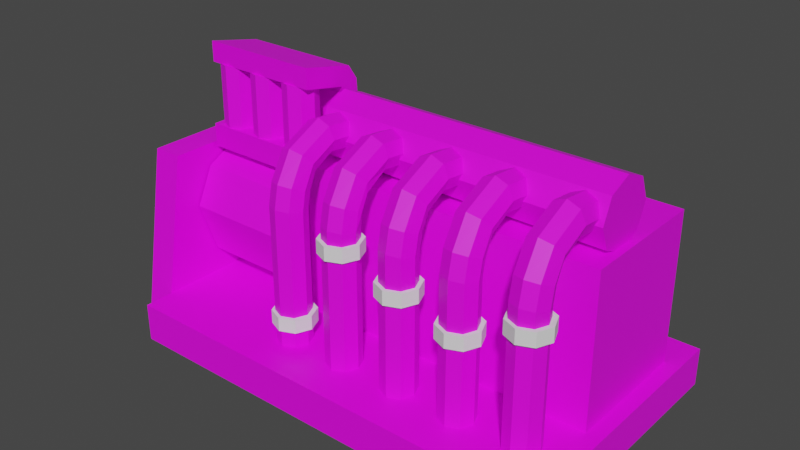# Source: Engine.blend  (saved by Blender 2.80.75; exported with 4.5.12 LTS)
import bpy
from mathutils import Matrix  # noqa: F401  (used for matrix-valued properties, if any)

bpy.ops.wm.read_factory_settings(use_empty=True)
scene = bpy.context.scene
scene.name = 'Scene'

# ---- collections
col_collection = bpy.data.collections.new('Collection'); scene.collection.children.link(col_collection)

# ---- images (referenced by path relative to the original .blend; pixels are not part of the script)
import os
ASSET_DIR = os.environ.get("B2B_ASSET_DIR", "")  # directory of the original .blend (textures are referenced by path, not embedded)
HERE = os.path.dirname(os.path.abspath(__file__))  # packed textures are extracted next to this script under _unpacked/

def load_image(name, relpath, width, height, colorspace="sRGB"):
    """Load a texture the original file referenced (path relative to the .blend, or extracted next to this script)."""
    p = next((c for c in (os.path.join(HERE, relpath), os.path.join(ASSET_DIR, relpath)) if relpath and os.path.exists(c)), "")
    if p:
        img = bpy.data.images.load(p, check_existing=True)
        img.name = name
    else:  # same state as the original file: an image datablock whose file is absent (Cycles renders it pink)
        img = bpy.data.images.new(name, width, height)
        img.source = "FILE"
        img.filepath = "//" + (relpath or name)
    img.colorspace_settings.name = colorspace
    return img
img_imphenziapalette01_png = load_image('ImphenziaPalette01.png', 'ImphenziaPalette01.png', 1024, 1024, 'sRGB')

# ---- materials (node trees are filled in below, after node groups)
mat_material_001 = bpy.data.materials.new('Material.001')
mat_material_001.use_transparent_shadow = False

# ---- material node trees
mat_material_001.use_nodes = True; mat_material_001.node_tree.nodes.clear()
_N = mat_material_001.node_tree.nodes; _L = mat_material_001.node_tree.links
n0 = _N.new('ShaderNodeOutputMaterial'); n0.name = 'Material Output'; n0.location = (300, 300)
n1 = _N.new('ShaderNodeBsdfPrincipled'); n1.name = 'Principled BSDF'; n1.location = (10, 300)
n1.distribution = 'GGX'
n1.subsurface_method = 'BURLEY'
n1.inputs[3].default_value = 1.45
n1.inputs[27].default_value = (0.0, 0.0, 0.0, 1.0)
n1.inputs[28].default_value = 1.0
n2 = _N.new('ShaderNodeTexImage'); n2.name = 'Image Texture'; n2.location = (-402, 97)
n2.image = img_imphenziapalette01_png
n2.interpolation = 'Closest'
_L.new(n1.outputs[0], n0.inputs[0])
_L.new(n2.outputs[0], n1.inputs[0])
n0.is_active_output = True

# ---- world
world_world = bpy.data.worlds.new('World'); scene.world = world_world
world_world.use_nodes = True; world_world.node_tree.nodes.clear()
_N = world_world.node_tree.nodes; _L = world_world.node_tree.links
n0 = _N.new('ShaderNodeOutputWorld'); n0.name = 'World Output'; n0.location = (300, 300)
n1 = _N.new('ShaderNodeBackground'); n1.name = 'Background'; n1.location = (10, 300)
n1.inputs[0].default_value = (0.05088, 0.05088, 0.05088, 1.0)
_L.new(n1.outputs[0], n0.inputs[0])
n0.is_active_output = True
world_world.color = (0.05088, 0.05088, 0.05088)
world_world.use_sun_shadow = False
world_world.sun_shadow_jitter_overblur = 0.0

# ---- meshes
me_cube_004 = bpy.data.meshes.new('Cube.004')
me_cube_004.from_pydata([(-1.0, -1.0, -1.0), (-0.4638, -0.2688, 1.0), (-1.0, 1.0, -1.0), (-0.4638, 0.7112, 1.0), (0.8793, -1.0, -1.0), (0.8161, -0.2688, 1.0), (0.8793, 1.0, -1.0), (0.8161, 0.7112, 1.0), (-1.125, -0.8162, -0.6005), (-1.125, -0.6018, 8.223), (-1.125, 0.8162, -0.6005), (-1.125, 0.6018, 8.223), (-1.0, -0.8162, -0.6005), (-1.0, -0.6018, 8.223), (-1.0, 0.8162, -0.6005), (-1.0, 0.6018, 8.223), (-1.125, 0.592, 1.84), (-1.15, 0.592, 1.84), (-1.15, 0.1928, 5.911), (-1.125, 0.1928, 5.911), (-1.15, 0.1363, 4.946), (-1.125, 0.1363, 4.946), (-1.15, -2.413e-09, 4.547), (-1.125, -2.413e-09, 4.547), (-1.15, -0.1363, 4.946), (-1.125, -0.1363, 4.946), (-1.15, -0.1928, 5.911), (-1.125, -0.1928, 5.911), (-1.15, -0.1363, 6.876), (-1.125, -0.1363, 6.876), (-1.15, 8.313e-09, 7.276), (-1.125, 8.313e-09, 7.276), (-1.15, 0.1363, 6.876), (-1.125, 0.1363, 6.876), (-1.15, 0.5355, 0.8752), (-1.125, 0.5355, 0.8752), (-1.15, 0.3992, 0.4755), (-1.125, 0.3992, 0.4755), (-1.15, 0.2629, 0.8752), (-1.125, 0.2629, 0.8752), (-1.15, 0.2064, 1.84), (-1.125, 0.2064, 1.84), (-1.15, 0.2629, 2.805), (-1.125, 0.2629, 2.805), (-1.15, 0.3992, 3.205), (-1.125, 0.3992, 3.205), (-1.15, 0.5355, 2.805), (-1.125, 0.5355, 2.805), (-1.125, -0.2467, 1.84), (-1.15, -0.2467, 1.84), (-1.15, -0.3032, 0.8752), (-1.125, -0.3032, 0.8752), (-1.15, -0.4395, 0.4755), (-1.125, -0.4395, 0.4755), (-1.15, -0.5759, 0.8752), (-1.125, -0.5759, 0.8752), (-1.15, -0.6323, 1.84), (-1.125, -0.6323, 1.84), (-1.15, -0.5759, 2.805), (-1.125, -0.5759, 2.805), (-1.15, -0.4395, 3.205), (-1.125, -0.4395, 3.205), (-1.15, -0.3032, 2.805), (-1.125, -0.3032, 2.805), (-0.9932, 0.4584, 5.138), (-0.4677, 0.4584, 5.138), (-0.9932, 0.3242, 2.364), (-0.4677, 0.3242, 2.364), (-0.9932, -1.6e-08, 1.216), (-0.4677, -1.6e-08, 1.216), (-0.9932, -0.3242, 2.364), (-0.4677, -0.3242, 2.364), (-0.9932, -0.4584, 5.138), (-0.4677, -0.4584, 5.138), (-0.9932, -0.3242, 7.1), (-0.4677, -0.3242, 7.1), (-0.9932, 9.502e-09, 8.249), (-0.4677, 9.502e-09, 8.249), (-0.9932, 0.3242, 7.1), (-0.4677, 0.3242, 7.1), (-0.9857, -0.261, 8.058), (-0.9857, -0.261, 9.266), (-0.9857, 0.261, 8.058), (-0.9857, 0.261, 9.266), (-0.4752, -0.261, 8.058), (-0.4752, -0.261, 9.266), (-0.4752, 0.261, 8.058), (-0.4752, 0.261, 9.266), (-0.5636, -0.008585, 12.15), (-0.5636, -0.006285, 9.266), (-0.7852, -0.04478, 12.19), (-0.7852, -0.04315, 9.266), (-0.8063, -0.1322, 12.31), (-0.8063, -0.1322, 9.266), (-0.7852, -0.2195, 12.43), (-0.7852, -0.2212, 9.266), (-0.7342, -0.2557, 12.48), (-0.7342, -0.258, 9.266), (-0.6832, -0.2195, 12.43), (-0.6832, -0.2212, 9.266), (-0.662, -0.1322, 12.31), (-0.662, -0.1322, 9.266), (-0.6832, -0.04478, 12.19), (-0.6832, -0.04315, 9.266), (-0.7342, -0.006285, 9.266), (-0.7342, -0.008585, 12.15), (-0.5126, -0.04315, 9.266), (-0.5126, -0.04478, 12.19), (-0.4915, -0.1322, 9.266), (-0.4915, -0.1322, 12.31), (-0.5126, -0.2212, 9.266), (-0.5126, -0.2195, 12.43), (-0.5636, -0.258, 9.266), (-0.5636, -0.2557, 12.48), (-0.6146, -0.2212, 9.266), (-0.6146, -0.2195, 12.43), (-0.6358, -0.1322, 9.266), (-0.6358, -0.1322, 12.31), (-0.6146, -0.04315, 9.266), (-0.6146, -0.04478, 12.19), (-0.9532, -0.04478, 12.19), (-0.9532, -0.04315, 9.266), (-0.9744, -0.1322, 12.31), (-0.9744, -0.1322, 9.266), (-0.9532, -0.2195, 12.43), (-0.9532, -0.2212, 9.266), (-0.9022, -0.2557, 12.48), (-0.9022, -0.258, 9.266), (-0.8512, -0.2195, 12.43), (-0.8512, -0.2212, 9.266), (-0.8301, -0.1322, 12.31), (-0.8301, -0.1322, 9.266), (-0.8512, -0.04478, 12.19), (-0.8512, -0.04315, 9.266), (-0.9022, -0.006285, 9.266), (-0.9022, -0.008585, 12.15), (-0.9857, -0.03784, 8.058), (-0.9857, -0.03784, 9.266), (-0.4752, -0.03784, 8.058), (-0.4752, -0.03784, 9.266), (-0.9857, 0.1116, 9.266), (-0.4752, 0.1116, 8.058), (-0.9857, 0.1116, 8.058), (-0.4752, 0.1116, 9.266), (-0.9857, 0.1116, 10.96), (-0.9857, 0.261, 10.96), (-0.4752, 0.261, 10.96), (-0.4752, 0.1116, 10.96), (-0.9857, 0.1216, 11.57), (-0.9857, 0.251, 12.1), (-0.4752, 0.251, 12.1), (-0.4752, 0.1216, 11.57), (-0.9857, 0.1018, 11.95), (-0.9857, 0.1765, 12.87), (-0.4752, 0.1765, 12.87), (-0.4752, 0.1018, 11.95), (-0.9857, -0.2306, 12.44), (-0.9857, -0.2306, 13.5), (-0.4752, -0.2306, 13.5), (-0.4752, -0.2306, 12.44), (-1.0, -1.0, 1.0), (-1.0, 1.0, 1.0), (0.8793, 1.0, 1.0), (0.8793, -1.0, 1.0), (-0.4638, -0.2688, 8.887), (-0.4638, 0.7112, 8.887), (0.8161, 0.7112, 8.887), (0.8161, -0.2688, 8.887), (-0.05767, -0.6816, 9.195), (-0.03654, -0.5984, 8.971), (-0.1597, -0.5152, 8.747), (-0.1808, -0.5984, 8.971), (-0.08662, -0.5377, 8.707), (-0.1087, -0.716, 9.288), (-0.03561, -0.5721, 8.8), (-0.1597, -0.6816, 9.195), (-0.1597, -0.5736, 10.55), (-0.1087, -0.5972, 10.75), (-0.1808, -0.5167, 10.07), (-0.05767, -0.5736, 10.55), (-0.03654, -0.5167, 10.07), (-0.08662, -0.4931, 9.436), (-0.1597, -0.4598, 9.583), (-0.03561, -0.5167, 9.636), (-0.05767, -0.3247, 11.39), (-0.03654, -0.3171, 10.76), (-0.05767, -0.3094, 10.13), (-0.1087, -0.3279, 11.65), (-0.1087, -0.3062, 9.874), (-0.1597, -0.3094, 10.13), (-0.1808, -0.3171, 10.76), (-0.1597, -0.3247, 11.39), (-0.1808, -0.1012, 10.6), (-0.1597, -0.09525, 11.23), (-0.05767, -0.1072, 9.973), (-0.1087, -0.1097, 9.713), (-0.1597, -0.1072, 9.973), (-0.1087, -0.09277, 11.49), (-0.05767, -0.09525, 11.23), (-0.03654, -0.1012, 10.6), (-0.2928, -0.1012, 10.6), (-0.3139, -0.09525, 11.23), (-0.3649, -0.09277, 11.49), (-0.4159, -0.1072, 9.973), (-0.3649, -0.1097, 9.713), (-0.3139, -0.1072, 9.973), (-0.4159, -0.09525, 11.23), (-0.437, -0.1012, 10.6), (-0.4159, -0.3247, 11.39), (-0.437, -0.3171, 10.76), (-0.4159, -0.3094, 10.13), (-0.3649, -0.3062, 9.874), (-0.3649, -0.3279, 11.65), (-0.3139, -0.3094, 10.13), (-0.2928, -0.3171, 10.76), (-0.3139, -0.3247, 11.39), (-0.3139, -0.4598, 9.583), (-0.4159, -0.4598, 9.583), (-0.3649, -0.4363, 9.382), (-0.2928, -0.5167, 10.07), (-0.3139, -0.5736, 10.55), (-0.437, -0.5167, 10.07), (-0.3649, -0.5972, 10.75), (-0.4159, -0.5736, 10.55), (-0.4159, -0.6816, 9.195), (-0.3139, -0.5152, 8.747), (-0.3649, -0.716, 9.288), (-0.3649, -0.4808, 8.654), (-0.437, -0.5984, 8.971), (-0.4159, -0.5152, 8.747), (-0.2928, -0.5984, 8.971), (-0.3139, -0.6816, 9.195), (-0.4159, -0.5387, 7.84), (-0.4159, -0.5371, 1.0), (-0.437, -0.6261, 7.96), (-0.437, -0.6261, 1.0), (-0.4159, -0.7135, 8.08), (-0.4159, -0.7151, 1.0), (-0.3649, -0.7497, 8.13), (-0.3649, -0.752, 1.0), (-0.3139, -0.7135, 8.08), (-0.3139, -0.7151, 1.0), (-0.2928, -0.6261, 7.96), (-0.2928, -0.6261, 1.0), (-0.3139, -0.5387, 7.84), (-0.3139, -0.5371, 1.0), (-0.3649, -0.5002, 1.0), (-0.3649, -0.5025, 7.791), (-0.1597, -0.5387, 7.84), (-0.1597, -0.5371, 1.0), (-0.1808, -0.6261, 7.96), (-0.1808, -0.6261, 1.0), (-0.1597, -0.7135, 8.08), (-0.1597, -0.7151, 1.0), (-0.1087, -0.7497, 8.13), (-0.1087, -0.752, 1.0), (-0.05767, -0.7135, 8.08), (-0.05767, -0.7151, 1.0), (-0.03654, -0.6261, 7.96), (-0.03654, -0.6261, 1.0), (-0.05767, -0.5387, 7.84), (-0.05767, -0.5371, 1.0), (-0.1087, -0.5002, 1.0), (-0.1087, -0.5025, 7.791), (0.209, -0.6816, 9.195), (0.2301, -0.5984, 8.971), (0.107, -0.5152, 8.747), (0.08584, -0.5984, 8.971), (0.158, -0.4808, 8.654), (0.158, -0.716, 9.288), (0.209, -0.5152, 8.747), (0.107, -0.6816, 9.195), (0.107, -0.5736, 10.55), (0.158, -0.5972, 10.75), (0.08584, -0.5167, 10.07), (0.209, -0.5736, 10.55), (0.2301, -0.5167, 10.07), (0.158, -0.4363, 9.382), (0.107, -0.4598, 9.583), (0.209, -0.4598, 9.583), (0.209, -0.3247, 11.39), (0.2301, -0.3171, 10.76), (0.209, -0.3094, 10.13), (0.158, -0.3279, 11.65), (0.158, -0.3062, 9.874), (0.107, -0.3094, 10.13), (0.08584, -0.3171, 10.76), (0.107, -0.3247, 11.39), (0.08584, -0.1012, 10.6), (0.107, -0.09525, 11.23), (0.209, -0.1072, 9.973), (0.158, -0.1097, 9.713), (0.107, -0.1072, 9.973), (0.158, -0.09277, 11.49), (0.209, -0.09525, 11.23), (0.2301, -0.1012, 10.6), (0.107, -0.5387, 7.84), (0.107, -0.5371, 1.0), (0.08584, -0.6261, 7.96), (0.08584, -0.6261, 1.0), (0.107, -0.7135, 8.08), (0.107, -0.7151, 1.0), (0.158, -0.7497, 8.13), (0.158, -0.752, 1.0), (0.209, -0.7135, 8.08), (0.209, -0.7151, 1.0), (0.2301, -0.6261, 7.96), (0.2301, -0.6261, 1.0), (0.209, -0.5387, 7.84), (0.209, -0.5371, 1.0), (0.158, -0.5002, 1.0), (0.158, -0.5025, 7.791), (0.473, -0.6816, 9.195), (0.4941, -0.5984, 8.971), (0.371, -0.5152, 8.747), (0.3499, -0.5984, 8.971), (0.422, -0.4808, 8.654), (0.422, -0.716, 9.288), (0.473, -0.5152, 8.747), (0.371, -0.6816, 9.195), (0.371, -0.5736, 10.55), (0.422, -0.5972, 10.75), (0.3499, -0.5167, 10.07), (0.473, -0.5736, 10.55), (0.4941, -0.5167, 10.07), (0.422, -0.4363, 9.382), (0.371, -0.4598, 9.583), (0.473, -0.4598, 9.583), (0.473, -0.3247, 11.39), (0.4941, -0.3171, 10.76), (0.473, -0.3094, 10.13), (0.422, -0.3279, 11.65), (0.422, -0.3062, 9.874), (0.371, -0.3094, 10.13), (0.3499, -0.3171, 10.76), (0.371, -0.3247, 11.39), (0.3499, -0.1012, 10.6), (0.371, -0.09525, 11.23), (0.473, -0.1072, 9.973), (0.422, -0.1097, 9.713), (0.371, -0.1072, 9.973), (0.422, -0.09277, 11.49), (0.473, -0.09525, 11.23), (0.4941, -0.1012, 10.6), (0.371, -0.5387, 7.84), (0.371, -0.5371, 1.0), (0.3499, -0.6261, 7.96), (0.3499, -0.6261, 1.0), (0.371, -0.7135, 8.08), (0.371, -0.7151, 1.0), (0.422, -0.7497, 8.13), (0.422, -0.752, 1.0), (0.473, -0.7135, 8.08), (0.473, -0.7151, 1.0), (0.4941, -0.6261, 7.96), (0.4941, -0.6261, 1.0), (0.473, -0.5387, 7.84), (0.473, -0.5371, 1.0), (0.422, -0.5002, 1.0), (0.422, -0.5025, 7.791), (0.7447, -0.6816, 9.195), (0.7658, -0.5984, 8.971), (0.6427, -0.5152, 8.747), (0.6215, -0.5984, 8.971), (0.6937, -0.4808, 8.654), (0.6937, -0.716, 9.288), (0.7447, -0.5152, 8.747), (0.6427, -0.6816, 9.195), (0.6427, -0.5736, 10.55), (0.6937, -0.5972, 10.75), (0.6215, -0.5167, 10.07), (0.7447, -0.5736, 10.55), (0.7658, -0.5167, 10.07), (0.6937, -0.4363, 9.382), (0.6427, -0.4598, 9.583), (0.7447, -0.4598, 9.583), (0.7447, -0.3247, 11.39), (0.7658, -0.3171, 10.76), (0.7447, -0.3094, 10.13), (0.6937, -0.3279, 11.65), (0.6937, -0.3062, 9.874), (0.6427, -0.3094, 10.13), (0.6215, -0.3171, 10.76), (0.6427, -0.3247, 11.39), (0.6215, -0.1012, 10.6), (0.6427, -0.09525, 11.23), (0.7447, -0.1072, 9.973), (0.6937, -0.1097, 9.713), (0.6427, -0.1072, 9.973), (0.6937, -0.09277, 11.49), (0.7447, -0.09525, 11.23), (0.7658, -0.1012, 10.6), (0.6427, -0.5387, 7.84), (0.6427, -0.5371, 1.0), (0.6215, -0.6261, 7.96), (0.6215, -0.6261, 1.0), (0.6427, -0.7135, 8.08), (0.6427, -0.7151, 1.0), (0.6937, -0.7497, 8.13), (0.6937, -0.752, 1.0), (0.7447, -0.7135, 8.08), (0.7447, -0.7151, 1.0), (0.7658, -0.6261, 7.96), (0.7658, -0.6261, 1.0), (0.7447, -0.5387, 7.84), (0.7447, -0.5371, 1.0), (0.6937, -0.5002, 1.0), (0.6937, -0.5025, 7.791), (-0.4331, 0.2906, 10.37), (0.7857, 0.2906, 10.37), (-0.4331, 0.2198, 9.16), (0.7857, 0.2198, 9.16), (-0.4331, 0.04875, 8.659), (0.7857, 0.04875, 8.659), (-0.4331, -0.1223, 9.16), (0.7857, -0.1223, 9.16), (-0.4331, -0.1931, 10.37), (0.7857, -0.1931, 10.37), (-0.4331, -0.1223, 11.58), (0.7857, -0.1223, 11.58), (-0.4331, 0.04875, 12.08), (0.7857, 0.04875, 12.08), (-0.4331, 0.2198, 11.58), (0.7857, 0.2198, 11.58)], [], [(0, 160, 161, 2), (2, 161, 162, 6), (6, 162, 163, 4), (4, 163, 160, 0), (2, 6, 4, 0), (5, 7, 166, 167), (8, 9, 11, 10), (10, 11, 15, 14), (14, 15, 13, 12), (12, 13, 9, 8), (10, 14, 12, 8), (15, 11, 9, 13), (54, 55, 57, 56), (35, 16, 47, 45, 43, 41, 39, 37), (18, 19, 21, 20), (49, 50, 52, 54, 56, 58, 60, 62), (42, 43, 45, 44), (20, 21, 23, 22), (58, 59, 61, 60), (40, 41, 43, 42), (22, 23, 25, 24), (51, 48, 63, 61, 59, 57, 55, 53), (38, 39, 41, 40), (24, 25, 27, 26), (17, 34, 36, 38, 40, 42, 44, 46), (36, 37, 39, 38), (26, 27, 29, 28), (46, 47, 16, 17), (34, 35, 37, 36), (28, 29, 31, 30), (21, 19, 33, 31, 29, 27, 25, 23), (17, 16, 35, 34), (30, 31, 33, 32), (56, 57, 59, 58), (44, 45, 47, 46), (32, 33, 19, 18), (18, 20, 22, 24, 26, 28, 30, 32), (52, 53, 55, 54), (62, 63, 48, 49), (50, 51, 53, 52), (49, 48, 51, 50), (60, 61, 63, 62), (64, 65, 67, 66), (66, 67, 69, 68), (68, 69, 71, 70), (70, 71, 73, 72), (72, 73, 75, 74), (74, 75, 77, 76), (67, 65, 79, 77, 75, 73, 71, 69), (76, 77, 79, 78), (78, 79, 65, 64), (64, 66, 68, 70, 72, 74, 76, 78), (142, 140, 83, 82), (82, 83, 87, 86), (138, 139, 85, 84), (84, 85, 81, 80), (136, 138, 84, 80), (139, 137, 81, 85), (129, 128, 126, 127), (107, 88, 119, 117, 115, 113, 111, 109), (104, 105, 102, 103), (127, 126, 124, 125), (114, 115, 117, 116), (101, 100, 98, 99), (131, 130, 128, 129), (112, 113, 115, 114), (104, 103, 101, 99, 97, 95, 93, 91), (134, 135, 132, 133), (110, 111, 113, 112), (99, 98, 96, 97), (89, 106, 108, 110, 112, 114, 116, 118), (108, 109, 111, 110), (97, 96, 94, 95), (118, 119, 88, 89), (106, 107, 109, 108), (95, 94, 92, 93), (91, 90, 105, 104), (89, 88, 107, 106), (102, 105, 90, 92, 94, 96, 98, 100), (134, 133, 131, 129, 127, 125, 123, 121), (116, 117, 119, 118), (103, 102, 100, 101), (93, 92, 90, 91), (125, 124, 122, 123), (121, 120, 135, 134), (132, 135, 120, 122, 124, 126, 128, 130), (133, 132, 130, 131), (123, 122, 120, 121), (143, 140, 137, 139), (142, 141, 138, 136), (141, 143, 139, 138), (80, 81, 137, 136), (86, 87, 143, 141), (82, 86, 141, 142), (83, 140, 144, 145), (136, 137, 140, 142), (144, 147, 151, 148), (143, 87, 146, 147), (87, 83, 145, 146), (140, 143, 147, 144), (151, 150, 154, 155), (146, 145, 149, 150), (147, 146, 150, 151), (145, 144, 148, 149), (153, 152, 156, 157), (149, 148, 152, 153), (148, 151, 155, 152), (150, 149, 153, 154), (158, 157, 156, 159), (152, 155, 159, 156), (154, 153, 157, 158), (155, 154, 158, 159), (1, 3, 161, 160), (3, 7, 162, 161), (7, 5, 163, 162), (5, 1, 160, 163), (166, 165, 164, 167), (3, 1, 164, 165), (1, 5, 167, 164), (7, 3, 165, 166), (188, 189, 196, 195), (178, 176, 191, 190), (176, 177, 187, 191), (169, 174, 183, 180), (183, 181, 188, 186), (190, 191, 193, 192), (227, 229, 217, 218), (181, 182, 189, 188), (205, 204, 203, 207, 206, 202, 201, 200), (231, 230, 219, 220), (218, 217, 210, 211), (210, 209, 207, 203), (224, 226, 222, 223), (222, 220, 215, 212), (208, 212, 202, 206), (223, 222, 212, 208), (219, 216, 213, 214), (215, 214, 200, 201), (168, 169, 180, 179), (220, 219, 214, 215), (211, 210, 203, 204), (189, 190, 192, 196), (221, 223, 208, 209), (209, 208, 206, 207), (172, 170, 182, 181), (175, 173, 177, 176), (194, 195, 196, 192, 193, 197, 198, 199), (230, 225, 216, 219), (216, 218, 211, 213), (213, 211, 204, 205), (214, 213, 205, 200), (228, 224, 223, 221), (212, 215, 201, 202), (217, 221, 209, 210), (225, 227, 218, 216), (229, 228, 221, 217), (232, 234, 228, 229), (240, 242, 230, 231), (247, 232, 229, 227), (186, 188, 195, 194), (191, 187, 197, 193), (179, 180, 185, 184), (184, 185, 199, 198), (238, 240, 231, 226), (242, 244, 225, 230), (177, 179, 184, 187), (180, 183, 186, 185), (236, 238, 226, 224), (243, 242, 240, 241), (226, 231, 220, 222), (235, 234, 232, 233), (244, 247, 227, 225), (246, 245, 243, 241, 239, 237, 235, 233), (246, 247, 244, 245), (245, 244, 242, 243), (233, 232, 247, 246), (234, 236, 224, 228), (241, 240, 238, 239), (239, 238, 236, 237), (237, 236, 234, 235), (185, 186, 194, 199), (171, 175, 176, 178), (187, 184, 198, 197), (182, 178, 190, 189), (174, 172, 181, 183), (170, 171, 178, 182), (248, 250, 171, 170), (256, 258, 169, 168), (263, 248, 170, 172), (254, 256, 168, 173), (258, 260, 174, 169), (252, 254, 173, 175), (259, 258, 256, 257), (173, 168, 179, 177), (251, 250, 248, 249), (260, 263, 172, 174), (262, 261, 259, 257, 255, 253, 251, 249), (262, 263, 260, 261), (261, 260, 258, 259), (249, 248, 263, 262), (250, 252, 175, 171), (257, 256, 254, 255), (255, 254, 252, 253), (253, 252, 250, 251), (284, 285, 292, 291), (274, 272, 287, 286), (272, 273, 283, 287), (265, 270, 279, 276), (279, 277, 284, 282), (286, 287, 289, 288), (277, 278, 285, 284), (264, 265, 276, 275), (285, 286, 288, 292), (268, 266, 278, 277), (271, 269, 273, 272), (290, 291, 292, 288, 289, 293, 294, 295), (282, 284, 291, 290), (287, 283, 293, 289), (275, 276, 281, 280), (280, 281, 295, 294), (273, 275, 280, 283), (276, 279, 282, 281), (281, 282, 290, 295), (267, 271, 272, 274), (283, 280, 294, 293), (278, 274, 286, 285), (270, 268, 277, 279), (266, 267, 274, 278), (296, 298, 267, 266), (304, 306, 265, 264), (311, 296, 266, 268), (302, 304, 264, 269), (306, 308, 270, 265), (300, 302, 269, 271), (307, 306, 304, 305), (269, 264, 275, 273), (299, 298, 296, 297), (308, 311, 268, 270), (310, 309, 307, 305, 303, 301, 299, 297), (310, 311, 308, 309), (309, 308, 306, 307), (297, 296, 311, 310), (298, 300, 271, 267), (305, 304, 302, 303), (303, 302, 300, 301), (301, 300, 298, 299), (332, 333, 340, 339), (322, 320, 335, 334), (320, 321, 331, 335), (313, 318, 327, 324), (327, 325, 332, 330), (334, 335, 337, 336), (325, 326, 333, 332), (312, 313, 324, 323), (333, 334, 336, 340), (316, 314, 326, 325), (319, 317, 321, 320), (338, 339, 340, 336, 337, 341, 342, 343), (330, 332, 339, 338), (335, 331, 341, 337), (323, 324, 329, 328), (328, 329, 343, 342), (321, 323, 328, 331), (324, 327, 330, 329), (329, 330, 338, 343), (315, 319, 320, 322), (331, 328, 342, 341), (326, 322, 334, 333), (318, 316, 325, 327), (314, 315, 322, 326), (344, 346, 315, 314), (352, 354, 313, 312), (359, 344, 314, 316), (350, 352, 312, 317), (354, 356, 318, 313), (348, 350, 317, 319), (355, 354, 352, 353), (317, 312, 323, 321), (347, 346, 344, 345), (356, 359, 316, 318), (358, 357, 355, 353, 351, 349, 347, 345), (358, 359, 356, 357), (357, 356, 354, 355), (345, 344, 359, 358), (346, 348, 319, 315), (353, 352, 350, 351), (351, 350, 348, 349), (349, 348, 346, 347), (380, 381, 388, 387), (370, 368, 383, 382), (368, 369, 379, 383), (361, 366, 375, 372), (375, 373, 380, 378), (382, 383, 385, 384), (373, 374, 381, 380), (360, 361, 372, 371), (381, 382, 384, 388), (364, 362, 374, 373), (367, 365, 369, 368), (386, 387, 388, 384, 385, 389, 390, 391), (378, 380, 387, 386), (383, 379, 389, 385), (371, 372, 377, 376), (376, 377, 391, 390), (369, 371, 376, 379), (372, 375, 378, 377), (377, 378, 386, 391), (363, 367, 368, 370), (379, 376, 390, 389), (374, 370, 382, 381), (366, 364, 373, 375), (362, 363, 370, 374), (392, 394, 363, 362), (400, 402, 361, 360), (407, 392, 362, 364), (398, 400, 360, 365), (402, 404, 366, 361), (396, 398, 365, 367), (403, 402, 400, 401), (365, 360, 371, 369), (395, 394, 392, 393), (404, 407, 364, 366), (406, 405, 403, 401, 399, 397, 395, 393), (406, 407, 404, 405), (405, 404, 402, 403), (393, 392, 407, 406), (394, 396, 367, 363), (401, 400, 398, 399), (399, 398, 396, 397), (397, 396, 394, 395), (408, 409, 411, 410), (410, 411, 413, 412), (412, 413, 415, 414), (414, 415, 417, 416), (416, 417, 419, 418), (418, 419, 421, 420), (411, 409, 423, 421, 419, 417, 415, 413), (420, 421, 423, 422), (422, 423, 409, 408), (408, 410, 412, 414, 416, 418, 420, 422)])
_uv = me_cube_004.uv_layers.new(name='UVMap')
_uv.uv.foreach_set('vector', [0.8038, 0.9341, 0.8038, 0.9341, 0.8038, 0.9341, 0.8038, 0.9341, 0.8038, 0.9341, 0.8038, 0.9341, 0.8038, 0.9341, 0.8038, 0.9341, 0.8038, 0.9341, 0.8038, 0.9341, 0.8038, 0.9341, 0.8038, 0.9341, 0.8038, 0.9341, 0.8038, 0.9341, 0.8038, 0.9341, 0.8038, 0.9341, 0.8038, 0.9341, 0.8038, 0.9341, 0.8038, 0.9341, 0.8038, 0.9341, 0.8038, 0.9341, 0.8038, 0.9341, 0.8038, 0.9341, 0.8038, 0.9341, 0.438, 0.9217, 0.438, 0.9217, 0.438, 0.9217, 0.438, 0.9217, 0.438, 0.9217, 0.438, 0.9217, 0.438, 0.9217, 0.438, 0.9217, 0.438, 0.9217, 0.438, 0.9217, 0.438, 0.9217, 0.438, 0.9217, 0.438, 0.9217, 0.438, 0.9217, 0.438, 0.9217, 0.438, 0.9217, 0.438, 0.9217, 0.438, 0.9217, 0.438, 0.9217, 0.438, 0.9217, 0.438, 0.9217, 0.438, 0.9217, 0.438, 0.9217, 0.438, 0.9217, 0.9341, 0.9267, 0.9341, 0.9267, 0.9341, 0.9267, 0.9341, 0.9267, 0.9341, 0.9267, 0.9341, 0.9267, 0.9341, 0.9267, 0.9341, 0.9267, 0.9341, 0.9267, 0.9341, 0.9267, 0.9341, 0.9267, 0.9341, 0.9267, 0.9341, 0.9267, 0.9341, 0.9267, 0.9341, 0.9267, 0.9341, 0.9267, 0.9341, 0.9267, 0.9341, 0.9267, 0.9341, 0.9267, 0.9341, 0.9267, 0.9341, 0.9267, 0.9341, 0.9267, 0.9341, 0.9267, 0.9341, 0.9267, 0.9341, 0.9267, 0.9341, 0.9267, 0.9341, 0.9267, 0.9341, 0.9267, 0.9341, 0.9267, 0.9341, 0.9267, 0.9341, 0.9267, 0.9341, 0.9267, 0.9341, 0.9267, 0.9341, 0.9267, 0.9341, 0.9267, 0.9341, 0.9267, 0.9341, 0.9267, 0.9341, 0.9267, 0.9341, 0.9267, 0.9341, 0.9267, 0.9341, 0.9267, 0.9341, 0.9267, 0.9341, 0.9267, 0.9341, 0.9267, 0.9341, 0.9267, 0.9341, 0.9267, 0.9341, 0.9267, 0.9341, 0.9267, 0.9341, 0.9267, 0.9341, 0.9267, 0.9341, 0.9267, 0.9341, 0.9267, 0.9341, 0.9267, 0.9341, 0.9267, 0.9341, 0.9267, 0.9341, 0.9267, 0.9341, 0.9267, 0.9341, 0.9267, 0.9341, 0.9267, 0.9341, 0.9267, 0.9341, 0.9267, 0.9341, 0.9267, 0.9341, 0.9267, 0.9341, 0.9267, 0.9341, 0.9267, 0.9341, 0.9267, 0.9341, 0.9267, 0.9341, 0.9267, 0.9341, 0.9267, 0.9341, 0.9267, 0.9341, 0.9267, 0.9341, 0.9267, 0.9341, 0.9267, 0.9341, 0.9267, 0.9341, 0.9267, 0.9341, 0.9267, 0.9341, 0.9267, 0.9341, 0.9267, 0.9341, 0.9267, 0.9341, 0.9267, 0.9341, 0.9267, 0.9341, 0.9267, 0.9341, 0.9267, 0.9341, 0.9267, 0.9341, 0.9267, 0.9341, 0.9267, 0.9341, 0.9267, 0.9341, 0.9267, 0.9341, 0.9267, 0.9341, 0.9267, 0.9341, 0.9267, 0.9341, 0.9267, 0.9341, 0.9267, 0.9341, 0.9267, 0.9341, 0.9267, 0.9341, 0.9267, 0.9341, 0.9267, 0.9341, 0.9267, 0.9341, 0.9267, 0.9341, 0.9267, 0.9341, 0.9267, 0.9341, 0.9267, 0.9341, 0.9267, 0.9341, 0.9267, 0.9341, 0.9267, 0.9341, 0.9267, 0.9341, 0.9267, 0.9341, 0.9267, 0.9341, 0.9267, 0.9341, 0.9267, 0.9341, 0.9267, 0.9341, 0.9267, 0.9341, 0.9267, 0.9341, 0.9267, 0.9341, 0.9267, 0.9341, 0.9267, 0.9341, 0.9267, 0.9341, 0.9267, 0.9341, 0.9267, 0.9341, 0.9267, 0.9341, 0.9267, 0.9341, 0.9267, 0.9341, 0.9267, 0.9341, 0.9267, 0.9341, 0.9267, 0.9341, 0.9267, 0.9341, 0.9267, 0.9341, 0.9267, 0.9341, 0.9267, 0.9341, 0.9267, 0.9341, 0.9267, 0.9341, 0.9267, 0.9341, 0.9267, 0.9341, 0.9267, 0.9341, 0.9267, 0.9341, 0.9267, 0.9341, 0.9267, 0.9341, 0.9267, 0.9341, 0.9267, 0.9341, 0.9267, 0.9341, 0.9267, 0.9341, 0.9267, 0.9341, 0.9267, 0.9341, 0.9267, 0.6984, 0.9329, 0.6984, 0.9329, 0.6984, 0.9329, 0.6984, 0.9329, 0.6984, 0.9329, 0.6984, 0.9329, 0.6984, 0.9329, 0.6984, 0.9329, 0.6984, 0.9329, 0.6984, 0.9329, 0.6984, 0.9329, 0.6984, 0.9329, 0.6984, 0.9329, 0.6984, 0.9329, 0.6984, 0.9329, 0.6984, 0.9329, 0.6984, 0.9329, 0.6984, 0.9329, 0.6984, 0.9329, 0.6984, 0.9329, 0.6984, 0.9329, 0.6984, 0.9329, 0.6984, 0.9329, 0.6984, 0.9329, 0.6984, 0.9329, 0.6984, 0.9329, 0.6984, 0.9329, 0.6984, 0.9329, 0.6984, 0.9329, 0.6984, 0.9329, 0.6984, 0.9329, 0.6984, 0.9329, 0.6984, 0.9329, 0.6984, 0.9329, 0.6984, 0.9329, 0.6984, 0.9329, 0.6984, 0.9329, 0.6984, 0.9329, 0.6984, 0.9329, 0.6984, 0.9329, 0.6984, 0.9329, 0.6984, 0.9329, 0.6984, 0.9329, 0.6984, 0.9329, 0.6984, 0.9329, 0.6984, 0.9329, 0.6984, 0.9329, 0.6984, 0.9329, 0.438, 0.05354, 0.438, 0.05354, 0.438, 0.05354, 0.438, 0.05354, 0.438, 0.05354, 0.438, 0.05354, 0.438, 0.05354, 0.438, 0.05354, 0.438, 0.05354, 0.438, 0.05354, 0.438, 0.05354, 0.438, 0.05354, 0.438, 0.05354, 0.438, 0.05354, 0.438, 0.05354, 0.438, 0.05354, 0.438, 0.05354, 0.438, 0.05354, 0.438, 0.05354, 0.438, 0.05354, 0.438, 0.05354, 0.438, 0.05354, 0.438, 0.05354, 0.438, 0.05354, 0.4566, 0.9391, 0.4566, 0.9391, 0.4566, 0.9391, 0.4566, 0.9391, 0.4566, 0.9391, 0.4566, 0.9391, 0.4566, 0.9391, 0.4566, 0.9391, 0.4566, 0.9391, 0.4566, 0.9391, 0.4566, 0.9391, 0.4566, 0.9391, 0.4566, 0.9391, 0.4566, 0.9391, 0.4566, 0.9391, 0.4566, 0.9391, 0.4566, 0.9391, 0.4566, 0.9391, 0.4566, 0.9391, 0.4566, 0.9391, 0.4566, 0.9391, 0.4566, 0.9391, 0.4566, 0.9391, 0.4566, 0.9391, 0.4566, 0.9391, 0.4566, 0.9391, 0.4566, 0.9391, 0.4566, 0.9391, 0.4566, 0.9391, 0.4566, 0.9391, 0.4566, 0.9391, 0.4566, 0.9391, 0.4566, 0.9391, 0.4566, 0.9391, 0.4566, 0.9391, 0.4566, 0.9391, 0.4566, 0.9391, 0.4566, 0.9391, 0.4566, 0.9391, 0.4566, 0.9391, 0.4566, 0.9391, 0.4566, 0.9391, 0.4566, 0.9391, 0.4566, 0.9391, 0.4566, 0.9391, 0.4566, 0.9391, 0.4566, 0.9391, 0.4566, 0.9391, 0.4566, 0.9391, 0.4566, 0.9391, 0.4566, 0.9391, 0.4566, 0.9391, 0.4566, 0.9391, 0.4566, 0.9391, 0.4566, 0.9391, 0.4566, 0.9391, 0.4566, 0.9391, 0.4566, 0.9391, 0.4566, 0.9391, 0.4566, 0.9391, 0.4566, 0.9391, 0.4566, 0.9391, 0.4566, 0.9391, 0.4566, 0.9391, 0.4566, 0.9391, 0.4566, 0.9391, 0.4566, 0.9391, 0.4566, 0.9391, 0.4566, 0.9391, 0.4566, 0.9391, 0.4566, 0.9391, 0.4566, 0.9391, 0.4566, 0.9391, 0.4566, 0.9391, 0.4566, 0.9391, 0.4566, 0.9391, 0.4566, 0.9391, 0.4566, 0.9391, 0.4566, 0.9391, 0.4566, 0.9391, 0.4566, 0.9391, 0.4566, 0.9391, 0.4566, 0.9391, 0.4566, 0.9391, 0.4566, 0.9391, 0.4566, 0.9391, 0.4566, 0.9391, 0.4566, 0.9391, 0.4566, 0.9391, 0.4566, 0.9391, 0.4566, 0.9391, 0.4566, 0.9391, 0.4566, 0.9391, 0.4566, 0.9391, 0.4566, 0.9391, 0.4566, 0.9391, 0.4566, 0.9391, 0.4566, 0.9391, 0.4566, 0.9391, 0.4566, 0.9391, 0.4566, 0.9391, 0.4566, 0.9391, 0.4566, 0.9391, 0.4566, 0.9391, 0.4566, 0.9391, 0.4566, 0.9391, 0.4566, 0.9391, 0.4566, 0.9391, 0.4566, 0.9391, 0.4566, 0.9391, 0.4566, 0.9391, 0.4566, 0.9391, 0.4566, 0.9391, 0.4566, 0.9391, 0.4566, 0.9391, 0.4566, 0.9391, 0.4566, 0.9391, 0.4566, 0.9391, 0.4566, 0.9391, 0.4566, 0.9391, 0.4566, 0.9391, 0.4566, 0.9391, 0.4566, 0.9391, 0.4566, 0.9391, 0.4566, 0.9391, 0.4566, 0.9391, 0.4566, 0.9391, 0.4566, 0.9391, 0.4566, 0.9391, 0.4566, 0.9391, 0.4566, 0.9391, 0.4566, 0.9391, 0.4566, 0.9391, 0.4566, 0.9391, 0.4566, 0.9391, 0.4566, 0.9391, 0.4566, 0.9391, 0.4566, 0.9391, 0.4566, 0.9391, 0.4566, 0.9391, 0.4566, 0.9391, 0.4566, 0.9391, 0.4566, 0.9391, 0.4566, 0.9391, 0.438, 0.05354, 0.438, 0.05354, 0.438, 0.05354, 0.438, 0.05354, 0.438, 0.05354, 0.438, 0.05354, 0.438, 0.05354, 0.438, 0.05354, 0.438, 0.05354, 0.438, 0.05354, 0.438, 0.05354, 0.438, 0.05354, 0.438, 0.05354, 0.438, 0.05354, 0.438, 0.05354, 0.438, 0.05354, 0.438, 0.05354, 0.438, 0.05354, 0.438, 0.05354, 0.438, 0.05354, 0.438, 0.05354, 0.438, 0.05354, 0.438, 0.05354, 0.438, 0.05354, 0.438, 0.05354, 0.438, 0.05354, 0.438, 0.05354, 0.438, 0.05354, 0.438, 0.05354, 0.438, 0.05354, 0.438, 0.05354, 0.438, 0.05354, 0.438, 0.05354, 0.438, 0.05354, 0.438, 0.05354, 0.438, 0.05354, 0.438, 0.05354, 0.438, 0.05354, 0.438, 0.05354, 0.438, 0.05354, 0.438, 0.05354, 0.438, 0.05354, 0.438, 0.05354, 0.438, 0.05354, 0.438, 0.05354, 0.438, 0.05354, 0.438, 0.05354, 0.438, 0.05354, 0.438, 0.05354, 0.438, 0.05354, 0.438, 0.05354, 0.438, 0.05354, 0.438, 0.05354, 0.438, 0.05354, 0.438, 0.05354, 0.438, 0.05354, 0.438, 0.05354, 0.438, 0.05354, 0.438, 0.05354, 0.438, 0.05354, 0.438, 0.05354, 0.438, 0.05354, 0.438, 0.05354, 0.438, 0.05354, 0.438, 0.05354, 0.438, 0.05354, 0.438, 0.05354, 0.438, 0.05354, 0.438, 0.05354, 0.438, 0.05354, 0.438, 0.05354, 0.438, 0.05354, 0.438, 0.05354, 0.438, 0.05354, 0.438, 0.05354, 0.438, 0.05354, 0.438, 0.05354, 0.438, 0.05354, 0.438, 0.05354, 0.438, 0.05354, 0.438, 0.05354, 0.438, 0.05354, 0.438, 0.05354, 0.438, 0.05354, 0.438, 0.05354, 0.438, 0.05354, 0.438, 0.05354, 0.438, 0.05354, 0.438, 0.05354, 0.438, 0.05354, 0.438, 0.05354, 0.438, 0.05354, 0.438, 0.05354, 0.438, 0.05354, 0.438, 0.05354, 0.438, 0.05354, 0.8038, 0.9341, 0.8038, 0.9341, 0.8038, 0.9341, 0.8038, 0.9341, 0.8038, 0.9341, 0.8038, 0.9341, 0.8038, 0.9341, 0.8038, 0.9341, 0.8038, 0.9341, 0.8038, 0.9341, 0.8038, 0.9341, 0.8038, 0.9341, 0.8038, 0.9341, 0.8038, 0.9341, 0.8038, 0.9341, 0.8038, 0.9341, 0.8038, 0.9341, 0.8038, 0.9341, 0.8038, 0.9341, 0.8038, 0.9341, 0.8038, 0.9341, 0.8038, 0.9341, 0.8038, 0.9341, 0.8038, 0.9341, 0.8038, 0.9341, 0.8038, 0.9341, 0.8038, 0.9341, 0.8038, 0.9341, 0.8038, 0.9341, 0.8038, 0.9341, 0.8038, 0.9341, 0.8038, 0.9341, 0.3202, 0.9391, 0.3202, 0.9391, 0.3202, 0.9391, 0.3202, 0.9391, 0.3202, 0.9391, 0.3202, 0.9391, 0.3202, 0.9391, 0.3202, 0.9391, 0.3202, 0.9391, 0.3202, 0.9391, 0.3202, 0.9391, 0.3202, 0.9391, 0.3202, 0.9391, 0.3202, 0.9391, 0.3202, 0.9391, 0.3202, 0.9391, 0.3202, 0.9391, 0.3202, 0.9391, 0.3202, 0.9391, 0.3202, 0.9391, 0.3202, 0.9391, 0.3202, 0.9391, 0.3202, 0.9391, 0.3202, 0.9391, 0.3202, 0.9391, 0.3202, 0.9391, 0.3202, 0.9391, 0.3202, 0.9391, 0.3202, 0.9391, 0.3202, 0.9391, 0.3202, 0.9391, 0.3202, 0.9391, 0.3202, 0.9391, 0.3202, 0.9391, 0.3202, 0.9391, 0.3202, 0.9391, 0.3202, 0.9391, 0.3202, 0.9391, 0.3202, 0.9391, 0.3202, 0.9391, 0.3202, 0.9391, 0.3202, 0.9391, 0.3202, 0.9391, 0.3202, 0.9391, 0.3202, 0.9391, 0.3202, 0.9391, 0.3202, 0.9391, 0.3202, 0.9391, 0.3202, 0.9391, 0.3202, 0.9391, 0.3202, 0.9391, 0.3202, 0.9391, 0.3202, 0.9391, 0.3202, 0.9391, 0.3202, 0.9391, 0.3202, 0.9391, 0.3202, 0.9391, 0.3202, 0.9391, 0.3202, 0.9391, 0.3202, 0.9391, 0.3202, 0.9391, 0.3202, 0.9391, 0.3202, 0.9391, 0.3202, 0.9391, 0.3202, 0.9391, 0.3202, 0.9391, 0.3202, 0.9391, 0.3202, 0.9391, 0.3202, 0.9391, 0.3202, 0.9391, 0.3202, 0.9391, 0.3202, 0.9391, 0.3202, 0.9391, 0.3202, 0.9391, 0.3202, 0.9391, 0.3202, 0.9391, 0.3202, 0.9391, 0.3202, 0.9391, 0.3202, 0.9391, 0.3202, 0.9391, 0.3202, 0.9391, 0.3202, 0.9391, 0.3202, 0.9391, 0.3202, 0.9391, 0.3202, 0.9391, 0.3202, 0.9391, 0.3202, 0.9391, 0.3202, 0.9391, 0.3202, 0.9391, 0.3202, 0.9391, 0.3202, 0.9391, 0.3202, 0.9391, 0.3202, 0.9391, 0.3202, 0.9391, 0.3202, 0.9391, 0.3202, 0.9391, 0.3202, 0.9391, 0.3202, 0.9391, 0.3202, 0.9391, 0.3202, 0.9391, 0.3202, 0.9391, 0.3202, 0.9391, 0.3202, 0.9391, 0.3202, 0.9391, 0.3202, 0.9391, 0.3202, 0.9391, 0.3202, 0.9391, 0.3202, 0.9391, 0.3202, 0.9391, 0.3202, 0.9391, 0.3202, 0.9391, 0.3202, 0.9391, 0.3202, 0.9391, 0.3202, 0.9391, 0.3202, 0.9391, 0.3202, 0.9391, 0.3202, 0.9391, 0.3202, 0.9391, 0.3202, 0.9391, 0.3202, 0.9391, 0.3202, 0.9391, 0.3202, 0.9391, 0.3202, 0.9391, 0.3202, 0.9391, 0.3202, 0.9391, 0.3202, 0.9391, 0.3202, 0.9391, 0.3202, 0.9391, 0.3202, 0.9391, 0.3202, 0.9391, 0.3202, 0.9391, 0.3202, 0.9391, 0.3202, 0.9391, 0.3202, 0.9391, 0.3202, 0.9391, 0.3202, 0.9391, 0.3202, 0.9391, 0.3202, 0.9391, 0.3202, 0.9391, 0.3202, 0.9391, 0.3202, 0.9391, 0.3202, 0.9391, 0.3202, 0.9391, 0.3202, 0.9391, 0.3202, 0.9391, 0.3202, 0.9391, 0.3202, 0.9391, 0.3202, 0.9391, 0.3202, 0.9391, 0.3202, 0.9391, 0.3202, 0.9391, 0.3202, 0.9391, 0.3202, 0.9391, 0.3202, 0.9391, 0.3202, 0.9391, 0.3202, 0.9391, 0.3202, 0.9391, 0.3202, 0.9391, 0.3202, 0.9391, 0.3202, 0.9391, 0.3202, 0.9391, 0.3202, 0.9391, 0.3202, 0.9391, 0.3202, 0.9391, 0.3202, 0.9391, 0.3202, 0.9391, 0.3202, 0.9391, 0.3202, 0.9391, 0.3202, 0.9391, 0.3202, 0.9391, 0.3202, 0.9391, 0.3202, 0.9391, 0.3202, 0.9391, 0.3202, 0.9391, 0.3202, 0.9391, 0.3202, 0.9391, 0.3202, 0.9391, 0.3202, 0.9391, 0.3202, 0.9391, 0.3202, 0.9391, 0.3202, 0.9391, 0.3202, 0.9391, 0.3202, 0.9391, 0.3202, 0.9391, 0.3202, 0.9391, 0.3202, 0.9391, 0.3202, 0.9391, 0.3202, 0.9391, 0.3202, 0.9391, 0.3202, 0.9391, 0.3202, 0.9391, 0.3202, 0.9391, 0.3202, 0.9391, 0.3202, 0.9391, 0.3202, 0.9391, 0.3202, 0.9391, 0.3202, 0.9391, 0.3202, 0.9391, 0.3202, 0.9391, 0.3202, 0.9391, 0.3202, 0.9391, 0.3202, 0.9391, 0.3202, 0.9391, 0.3202, 0.9391, 0.3202, 0.9391, 0.3202, 0.9391, 0.3202, 0.9391, 0.3202, 0.9391, 0.3202, 0.9391, 0.3202, 0.9391, 0.3202, 0.9391, 0.3202, 0.9391, 0.3202, 0.9391, 0.3202, 0.9391, 0.3202, 0.9391, 0.3202, 0.9391, 0.3202, 0.9391, 0.3202, 0.9391, 0.3202, 0.9391, 0.3202, 0.9391, 0.3202, 0.9391, 0.3202, 0.9391, 0.3202, 0.9391, 0.3202, 0.9391, 0.3202, 0.9391, 0.3202, 0.9391, 0.3202, 0.9391, 0.3202, 0.9391, 0.3202, 0.9391, 0.3202, 0.9391, 0.3202, 0.9391, 0.3202, 0.9391, 0.3202, 0.9391, 0.3202, 0.9391, 0.3202, 0.9391, 0.3202, 0.9391, 0.3202, 0.9391, 0.3202, 0.9391, 0.3202, 0.9391, 0.3202, 0.9391, 0.3202, 0.9391, 0.3202, 0.9391, 0.3202, 0.9391, 0.3202, 0.9391, 0.3202, 0.9391, 0.3202, 0.9391, 0.3202, 0.9391, 0.3202, 0.9391, 0.3202, 0.9391, 0.3202, 0.9391, 0.3202, 0.9391, 0.3202, 0.9391, 0.3202, 0.9391, 0.3202, 0.9391, 0.3202, 0.9391, 0.3202, 0.9391, 0.3202, 0.9391, 0.3202, 0.9391, 0.3202, 0.9391, 0.3202, 0.9391, 0.3202, 0.9391, 0.3202, 0.9391, 0.3202, 0.9391, 0.3202, 0.9391, 0.3202, 0.9391, 0.3202, 0.9391, 0.3202, 0.9391, 0.3202, 0.9391, 0.3202, 0.9391, 0.3202, 0.9391, 0.3202, 0.9391, 0.3202, 0.9391, 0.3202, 0.9391, 0.3202, 0.9391, 0.3202, 0.9391, 0.3202, 0.9391, 0.3202, 0.9391, 0.3202, 0.9391, 0.3202, 0.9391, 0.3202, 0.9391, 0.3202, 0.9391, 0.3202, 0.9391, 0.3202, 0.9391, 0.3202, 0.9391, 0.3202, 0.9391, 0.3202, 0.9391, 0.3202, 0.9391, 0.3202, 0.9391, 0.3202, 0.9391, 0.3202, 0.9391, 0.3202, 0.9391, 0.3202, 0.9391, 0.3202, 0.9391, 0.3202, 0.9391, 0.3202, 0.9391, 0.3202, 0.9391, 0.3202, 0.9391, 0.3202, 0.9391, 0.3202, 0.9391, 0.3202, 0.9391, 0.3202, 0.9391, 0.3202, 0.9391, 0.3202, 0.9391, 0.3202, 0.9391, 0.3202, 0.9391, 0.3202, 0.9391, 0.3202, 0.9391, 0.3202, 0.9391, 0.3202, 0.9391, 0.3202, 0.9391, 0.3202, 0.9391, 0.3202, 0.9391, 0.3202, 0.9391, 0.3202, 0.9391, 0.3202, 0.9391, 0.3202, 0.9391, 0.3202, 0.9391, 0.3202, 0.9391, 0.3202, 0.9391, 0.3202, 0.9391, 0.3202, 0.9391, 0.3202, 0.9391, 0.3202, 0.9391, 0.3202, 0.9391, 0.3202, 0.9391, 0.3202, 0.9391, 0.3202, 0.9391, 0.3202, 0.9391, 0.3202, 0.9391, 0.3202, 0.9391, 0.3202, 0.9391, 0.3202, 0.9391, 0.3202, 0.9391, 0.3202, 0.9391, 0.3202, 0.9391, 0.3202, 0.9391, 0.3202, 0.9391, 0.3202, 0.9391, 0.3202, 0.9391, 0.3202, 0.9391, 0.3202, 0.9391, 0.3202, 0.9391, 0.3202, 0.9391, 0.3202, 0.9391, 0.3202, 0.9391, 0.3202, 0.9391, 0.3202, 0.9391, 0.3202, 0.9391, 0.3202, 0.9391, 0.3202, 0.9391, 0.3202, 0.9391, 0.3202, 0.9391, 0.3202, 0.9391, 0.3202, 0.9391, 0.3202, 0.9391, 0.3202, 0.9391, 0.3202, 0.9391, 0.3202, 0.9391, 0.3202, 0.9391, 0.3202, 0.9391, 0.3202, 0.9391, 0.3202, 0.9391, 0.3202, 0.9391, 0.3202, 0.9391, 0.3202, 0.9391, 0.3202, 0.9391, 0.3202, 0.9391, 0.3202, 0.9391, 0.3202, 0.9391, 0.3202, 0.9391, 0.3202, 0.9391, 0.3202, 0.9391, 0.3202, 0.9391, 0.3202, 0.9391, 0.3202, 0.9391, 0.3202, 0.9391, 0.3202, 0.9391, 0.3202, 0.9391, 0.3202, 0.9391, 0.3202, 0.9391, 0.3202, 0.9391, 0.3202, 0.9391, 0.3202, 0.9391, 0.3202, 0.9391, 0.3202, 0.9391, 0.3202, 0.9391, 0.3202, 0.9391, 0.3202, 0.9391, 0.3202, 0.9391, 0.3202, 0.9391, 0.3202, 0.9391, 0.3202, 0.9391, 0.3202, 0.9391, 0.3202, 0.9391, 0.3202, 0.9391, 0.3202, 0.9391, 0.3202, 0.9391, 0.3202, 0.9391, 0.3202, 0.9391, 0.3202, 0.9391, 0.3202, 0.9391, 0.3202, 0.9391, 0.3202, 0.9391, 0.3202, 0.9391, 0.3202, 0.9391, 0.3202, 0.9391, 0.3202, 0.9391, 0.3202, 0.9391, 0.3202, 0.9391, 0.3202, 0.9391, 0.3202, 0.9391, 0.3202, 0.9391, 0.3202, 0.9391, 0.3202, 0.9391, 0.3202, 0.9391, 0.3202, 0.9391, 0.3202, 0.9391, 0.3202, 0.9391, 0.3202, 0.9391, 0.3202, 0.9391, 0.3202, 0.9391, 0.3202, 0.9391, 0.3202, 0.9391, 0.3202, 0.9391, 0.3202, 0.9391, 0.3202, 0.9391, 0.3202, 0.9391, 0.3202, 0.9391, 0.3202, 0.9391, 0.3202, 0.9391, 0.3202, 0.9391, 0.3202, 0.9391, 0.3202, 0.9391, 0.3202, 0.9391, 0.3202, 0.9391, 0.3202, 0.9391, 0.3202, 0.9391, 0.3202, 0.9391, 0.3202, 0.9391, 0.3202, 0.9391, 0.3202, 0.9391, 0.3202, 0.9391, 0.3202, 0.9391, 0.3202, 0.9391, 0.3202, 0.9391, 0.3202, 0.9391, 0.3202, 0.9391, 0.3202, 0.9391, 0.3202, 0.9391, 0.3202, 0.9391, 0.3202, 0.9391, 0.3202, 0.9391, 0.3202, 0.9391, 0.3202, 0.9391, 0.3202, 0.9391, 0.3202, 0.9391, 0.3202, 0.9391, 0.3202, 0.9391, 0.3202, 0.9391, 0.3202, 0.9391, 0.3202, 0.9391, 0.3202, 0.9391, 0.3202, 0.9391, 0.3202, 0.9391, 0.3202, 0.9391, 0.3202, 0.9391, 0.3202, 0.9391, 0.3202, 0.9391, 0.3202, 0.9391, 0.3202, 0.9391, 0.3202, 0.9391, 0.3202, 0.9391, 0.3202, 0.9391, 0.3202, 0.9391, 0.3202, 0.9391, 0.3202, 0.9391, 0.3202, 0.9391, 0.3202, 0.9391, 0.3202, 0.9391, 0.3202, 0.9391, 0.3202, 0.9391, 0.3202, 0.9391, 0.3202, 0.9391, 0.3202, 0.9391, 0.3202, 0.9391, 0.3202, 0.9391, 0.3202, 0.9391, 0.3202, 0.9391, 0.3202, 0.9391, 0.3202, 0.9391, 0.3202, 0.9391, 0.3202, 0.9391, 0.3202, 0.9391, 0.3202, 0.9391, 0.3202, 0.9391, 0.3202, 0.9391, 0.3202, 0.9391, 0.3202, 0.9391, 0.3202, 0.9391, 0.3202, 0.9391, 0.3202, 0.9391, 0.3202, 0.9391, 0.3202, 0.9391, 0.3202, 0.9391, 0.3202, 0.9391, 0.3202, 0.9391, 0.3202, 0.9391, 0.3202, 0.9391, 0.3202, 0.9391, 0.3202, 0.9391, 0.3202, 0.9391, 0.3202, 0.9391, 0.3202, 0.9391, 0.3202, 0.9391, 0.3202, 0.9391, 0.3202, 0.9391, 0.3202, 0.9391, 0.3202, 0.9391, 0.3202, 0.9391, 0.3202, 0.9391, 0.3202, 0.9391, 0.3202, 0.9391, 0.3202, 0.9391, 0.3202, 0.9391, 0.3202, 0.9391, 0.3202, 0.9391, 0.3202, 0.9391, 0.3202, 0.9391, 0.3202, 0.9391, 0.3202, 0.9391, 0.3202, 0.9391, 0.3202, 0.9391, 0.3202, 0.9391, 0.3202, 0.9391, 0.3202, 0.9391, 0.3202, 0.9391, 0.3202, 0.9391, 0.3202, 0.9391, 0.3202, 0.9391, 0.3202, 0.9391, 0.3202, 0.9391, 0.3202, 0.9391, 0.3202, 0.9391, 0.3202, 0.9391, 0.3202, 0.9391, 0.3202, 0.9391, 0.3202, 0.9391, 0.3202, 0.9391, 0.3202, 0.9391, 0.3202, 0.9391, 0.3202, 0.9391, 0.3202, 0.9391, 0.3202, 0.9391, 0.3202, 0.9391, 0.3202, 0.9391, 0.3202, 0.9391, 0.3202, 0.9391, 0.3202, 0.9391, 0.3202, 0.9391, 0.3202, 0.9391, 0.3202, 0.9391, 0.3202, 0.9391, 0.3202, 0.9391, 0.3202, 0.9391, 0.3202, 0.9391, 0.3202, 0.9391, 0.3202, 0.9391, 0.3202, 0.9391, 0.3202, 0.9391, 0.3202, 0.9391, 0.3202, 0.9391, 0.3202, 0.9391, 0.3202, 0.9391, 0.3202, 0.9391, 0.3202, 0.9391, 0.3202, 0.9391, 0.3202, 0.9391, 0.3202, 0.9391, 0.3202, 0.9391, 0.3202, 0.9391, 0.3202, 0.9391, 0.3202, 0.9391, 0.3202, 0.9391, 0.3202, 0.9391, 0.3202, 0.9391, 0.3202, 0.9391, 0.3202, 0.9391, 0.3202, 0.9391, 0.3202, 0.9391, 0.3202, 0.9391, 0.3202, 0.9391, 0.3202, 0.9391, 0.3202, 0.9391, 0.3202, 0.9391, 0.3202, 0.9391, 0.3202, 0.9391, 0.3202, 0.9391, 0.3202, 0.9391, 0.3202, 0.9391, 0.3202, 0.9391, 0.3202, 0.9391, 0.3202, 0.9391, 0.3202, 0.9391, 0.3202, 0.9391, 0.3202, 0.9391, 0.3202, 0.9391, 0.3202, 0.9391, 0.3202, 0.9391, 0.3202, 0.9391, 0.3202, 0.9391, 0.3202, 0.9391, 0.3202, 0.9391, 0.3202, 0.9391, 0.3202, 0.9391, 0.3202, 0.9391, 0.3202, 0.9391, 0.3202, 0.9391, 0.3202, 0.9391, 0.3202, 0.9391, 0.3202, 0.9391, 0.3202, 0.9391, 0.3202, 0.9391, 0.3202, 0.9391, 0.3202, 0.9391, 0.3202, 0.9391, 0.3202, 0.9391, 0.3202, 0.9391, 0.3202, 0.9391, 0.3202, 0.9391, 0.3202, 0.9391, 0.3202, 0.9391, 0.3202, 0.9391, 0.3202, 0.9391, 0.3202, 0.9391, 0.3202, 0.9391, 0.3202, 0.9391, 0.3202, 0.9391, 0.3202, 0.9391, 0.3202, 0.9391, 0.3202, 0.9391, 0.3202, 0.9391, 0.3202, 0.9391, 0.3202, 0.9391, 0.3202, 0.9391, 0.3202, 0.9391, 0.3202, 0.9391, 0.3202, 0.9391, 0.3202, 0.9391, 0.3202, 0.9391, 0.3202, 0.9391, 0.3202, 0.9391, 0.3202, 0.9391, 0.3202, 0.9391, 0.3202, 0.9391, 0.3202, 0.9391, 0.3202, 0.9391, 0.3202, 0.9391, 0.3202, 0.9391, 0.3202, 0.9391, 0.3202, 0.9391, 0.3202, 0.9391, 0.3202, 0.9391, 0.3202, 0.9391, 0.3202, 0.9391, 0.3202, 0.9391, 0.3202, 0.9391, 0.3202, 0.9391, 0.3202, 0.9391, 0.3202, 0.9391, 0.3202, 0.9391, 0.3202, 0.9391, 0.3202, 0.9391, 0.3202, 0.9391, 0.3202, 0.9391, 0.3202, 0.9391, 0.3202, 0.9391, 0.3202, 0.9391, 0.3202, 0.9391, 0.3202, 0.9391, 0.3202, 0.9391, 0.3202, 0.9391, 0.3202, 0.9391, 0.3202, 0.9391, 0.3202, 0.9391, 0.3202, 0.9391, 0.3202, 0.9391, 0.3202, 0.9391, 0.3202, 0.9391, 0.3202, 0.9391, 0.3202, 0.9391, 0.3202, 0.9391, 0.3202, 0.9391, 0.3202, 0.9391, 0.3202, 0.9391, 0.3202, 0.9391, 0.3202, 0.9391, 0.3202, 0.9391, 0.3202, 0.9391, 0.3202, 0.9391, 0.3202, 0.9391, 0.3202, 0.9391, 0.3202, 0.9391, 0.3202, 0.9391, 0.3202, 0.9391, 0.3202, 0.9391, 0.3202, 0.9391, 0.3202, 0.9391, 0.3202, 0.9391, 0.3202, 0.9391, 0.3202, 0.9391, 0.3202, 0.9391, 0.3202, 0.9391, 0.3202, 0.9391, 0.3202, 0.9391, 0.3202, 0.9391, 0.3202, 0.9391, 0.3202, 0.9391, 0.3202, 0.9391, 0.3202, 0.9391, 0.3202, 0.9391, 0.3202, 0.9391, 0.3202, 0.9391, 0.3202, 0.9391, 0.3202, 0.9391, 0.3202, 0.9391, 0.3202, 0.9391, 0.3202, 0.9391, 0.3202, 0.9391, 0.3202, 0.9391, 0.3202, 0.9391, 0.3202, 0.9391, 0.3202, 0.9391, 0.3202, 0.9391, 0.3202, 0.9391, 0.3202, 0.9391, 0.3202, 0.9391, 0.3202, 0.9391, 0.3202, 0.9391, 0.3202, 0.9391, 0.3202, 0.9391, 0.3202, 0.9391, 0.3202, 0.9391, 0.3202, 0.9391, 0.3202, 0.9391, 0.3202, 0.9391, 0.3202, 0.9391, 0.3202, 0.9391, 0.3202, 0.9391, 0.3202, 0.9391, 0.3202, 0.9391, 0.3202, 0.9391, 0.3202, 0.9391, 0.3202, 0.9391, 0.3202, 0.9391, 0.3202, 0.9391, 0.3202, 0.9391, 0.3202, 0.9391, 0.3202, 0.9391, 0.3202, 0.9391, 0.3202, 0.9391, 0.3202, 0.9391, 0.3202, 0.9391, 0.3202, 0.9391, 0.3202, 0.9391, 0.3202, 0.9391, 0.3202, 0.9391, 0.3202, 0.9391, 0.3202, 0.9391, 0.3202, 0.9391, 0.3202, 0.9391, 0.3202, 0.9391, 0.3202, 0.9391, 0.3202, 0.9391, 0.3202, 0.9391, 0.3202, 0.9391, 0.3202, 0.9391, 0.3202, 0.9391, 0.3202, 0.9391, 0.3202, 0.9391, 0.3202, 0.9391, 0.3202, 0.9391, 0.3202, 0.9391, 0.3202, 0.9391, 0.3202, 0.9391, 0.3202, 0.9391, 0.3202, 0.9391, 0.3202, 0.9391, 0.3202, 0.9391, 0.3202, 0.9391, 0.3202, 0.9391, 0.3202, 0.9391, 0.3202, 0.9391, 0.3202, 0.9391, 0.3202, 0.9391, 0.3202, 0.9391, 0.3202, 0.9391, 0.3202, 0.9391, 0.3202, 0.9391, 0.3202, 0.9391, 0.3202, 0.9391, 0.3202, 0.9391, 0.3202, 0.9391, 0.3202, 0.9391, 0.3202, 0.9391, 0.3202, 0.9391, 0.3202, 0.9391, 0.3202, 0.9391, 0.3202, 0.9391, 0.3202, 0.9391, 0.3202, 0.9391, 0.3202, 0.9391, 0.3202, 0.9391, 0.3202, 0.9391, 0.3202, 0.9391, 0.3202, 0.9391, 0.3202, 0.9391, 0.3202, 0.9391, 0.3202, 0.9391, 0.3202, 0.9391, 0.3202, 0.9391, 0.3202, 0.9391, 0.3202, 0.9391, 0.3202, 0.9391, 0.3202, 0.9391, 0.3202, 0.9391, 0.3202, 0.9391, 0.3202, 0.9391, 0.3202, 0.9391, 0.3202, 0.9391, 0.3202, 0.9391, 0.3202, 0.9391, 0.3202, 0.9391, 0.3202, 0.9391, 0.3202, 0.9391, 0.3202, 0.9391, 0.3202, 0.9391, 0.3202, 0.9391, 0.3202, 0.9391, 0.3202, 0.9391, 0.3202, 0.9391, 0.3202, 0.9391, 0.3202, 0.9391, 0.3202, 0.9391, 0.3202, 0.9391, 0.3202, 0.9391, 0.3202, 0.9391, 0.3202, 0.9391, 0.3202, 0.9391, 0.3202, 0.9391, 0.3202, 0.9391, 0.3202, 0.9391, 0.3202, 0.9391, 0.3202, 0.9391, 0.3202, 0.9391, 0.3202, 0.9391, 0.3202, 0.9391, 0.3202, 0.9391, 0.3202, 0.9391, 0.3202, 0.9391, 0.3202, 0.9391, 0.3202, 0.9391, 0.3202, 0.9391, 0.3202, 0.9391, 0.3202, 0.9391, 0.3202, 0.9391, 0.3202, 0.9391, 0.3202, 0.9391, 0.3202, 0.9391, 0.3202, 0.9391, 0.3202, 0.9391, 0.3202, 0.9391, 0.3202, 0.9391, 0.3202, 0.9391, 0.3202, 0.9391, 0.3202, 0.9391, 0.3202, 0.9391, 0.3202, 0.9391, 0.3202, 0.9391, 0.3202, 0.9391, 0.3202, 0.9391, 0.9403, 0.3996, 0.9403, 0.3996, 0.9403, 0.3996, 0.9403, 0.3996, 0.9403, 0.3996, 0.9403, 0.3996, 0.9403, 0.3996, 0.9403, 0.3996, 0.9403, 0.3996, 0.9403, 0.3996, 0.9403, 0.3996, 0.9403, 0.3996, 0.9403, 0.3996, 0.9403, 0.3996, 0.9403, 0.3996, 0.9403, 0.3996, 0.9403, 0.3996, 0.9403, 0.3996, 0.9403, 0.3996, 0.9403, 0.3996, 0.9403, 0.3996, 0.9403, 0.3996, 0.9403, 0.3996, 0.9403, 0.3996, 0.9403, 0.3996, 0.9403, 0.3996, 0.9403, 0.3996, 0.9403, 0.3996, 0.9403, 0.3996, 0.9403, 0.3996, 0.9403, 0.3996, 0.9403, 0.3996, 0.9403, 0.3996, 0.9403, 0.3996, 0.9403, 0.3996, 0.9403, 0.3996, 0.9403, 0.3996, 0.9403, 0.3996, 0.9403, 0.3996, 0.9403, 0.3996, 0.9403, 0.3996, 0.9403, 0.3996, 0.9403, 0.3996, 0.9403, 0.3996, 0.9403, 0.3996, 0.9403, 0.3996, 0.9403, 0.3996, 0.9403, 0.3996])
me_cube_004.materials.append(mat_material_001)
me_cube_004.use_remesh_preserve_volume = False
me_cube_004.use_remesh_preserve_attributes = False
me_cube_004.use_mirror_vertex_groups = False
me_cube_004.update()
me_cube_005 = bpy.data.meshes.new('Cube.005')
me_cube_005.from_pydata([(-0.2737, -0.6221, 5.706), (-0.2737, -0.6221, 4.984), (-0.2997, -0.5126, 5.706), (-0.2997, -0.5126, 4.984), (-0.3624, -0.4673, 5.706), (-0.3624, -0.4673, 4.984), (-0.2997, -0.7315, 4.984), (-0.2997, -0.7315, 5.706), (-0.3624, -0.7769, 4.984), (-0.3624, -0.7769, 5.706), (-0.4251, -0.7315, 4.984), (-0.4251, -0.7315, 5.706), (-0.4511, -0.6221, 4.984), (-0.4511, -0.6221, 5.706), (-0.4251, -0.5126, 4.984), (-0.4251, -0.5126, 5.706)], [], [(3, 2, 0, 1), (5, 4, 2, 3), (1, 0, 7, 6), (6, 7, 9, 8), (8, 9, 11, 10), (10, 11, 13, 12), (5, 3, 1, 6, 8, 10, 12, 14), (12, 13, 15, 14), (14, 15, 4, 5), (0, 2, 4, 15, 13, 11, 9, 7)])
_uv = me_cube_005.uv_layers.new(name='UVMap')
_uv.uv.foreach_set('vector', [1.0, 0.5, 1.0, 1.0, 0.875, 1.0, 0.875, 0.5, 0.875, 0.5, 0.875, 1.0, 0.75, 1.0, 0.75, 0.5, 0.75, 0.5, 0.75, 1.0, 0.625, 1.0, 0.625, 0.5, 0.625, 0.5, 0.625, 1.0, 0.5, 1.0, 0.5, 0.5, 0.5, 0.5, 0.5, 1.0, 0.375, 1.0, 0.375, 0.5, 0.375, 0.5, 0.375, 1.0, 0.25, 1.0, 0.25, 0.5, 0.75, 0.49, 0.9197, 0.4197, 0.99, 0.25, 0.9197, 0.08029, 0.75, 0.01, 0.5803, 0.08029, 0.51, 0.25, 0.5803, 0.4197, 0.25, 0.5, 0.25, 1.0, 0.125, 1.0, 0.125, 0.5, 0.125, 0.5, 0.125, 1.0, 0.0, 1.0, 0.0, 0.5, 0.49, 0.25, 0.4197, 0.4197, 0.25, 0.49, 0.08029, 0.4197, 0.01, 0.25, 0.08029, 0.08029, 0.25, 0.01, 0.4197, 0.08029])
me_cube_005.materials.append(None)
me_cube_005.use_remesh_preserve_volume = False
me_cube_005.use_remesh_preserve_attributes = False
me_cube_005.use_mirror_vertex_groups = False
me_cube_005.update()
me_cube_006 = bpy.data.meshes.new('Cube.006')
me_cube_006.from_pydata([(-0.2737, -0.6221, 5.706), (-0.2737, -0.6221, 4.984), (-0.2997, -0.5126, 5.706), (-0.2997, -0.5126, 4.984), (-0.3624, -0.4673, 5.706), (-0.3624, -0.4673, 4.984), (-0.2997, -0.7315, 4.984), (-0.2997, -0.7315, 5.706), (-0.3624, -0.7769, 4.984), (-0.3624, -0.7769, 5.706), (-0.4251, -0.7315, 4.984), (-0.4251, -0.7315, 5.706), (-0.4511, -0.6221, 4.984), (-0.4511, -0.6221, 5.706), (-0.4251, -0.5126, 4.984), (-0.4251, -0.5126, 5.706)], [], [(3, 2, 0, 1), (5, 4, 2, 3), (1, 0, 7, 6), (6, 7, 9, 8), (8, 9, 11, 10), (10, 11, 13, 12), (5, 3, 1, 6, 8, 10, 12, 14), (12, 13, 15, 14), (14, 15, 4, 5), (0, 2, 4, 15, 13, 11, 9, 7)])
_uv = me_cube_006.uv_layers.new(name='UVMap')
_uv.uv.foreach_set('vector', [1.0, 0.5, 1.0, 1.0, 0.875, 1.0, 0.875, 0.5, 0.875, 0.5, 0.875, 1.0, 0.75, 1.0, 0.75, 0.5, 0.75, 0.5, 0.75, 1.0, 0.625, 1.0, 0.625, 0.5, 0.625, 0.5, 0.625, 1.0, 0.5, 1.0, 0.5, 0.5, 0.5, 0.5, 0.5, 1.0, 0.375, 1.0, 0.375, 0.5, 0.375, 0.5, 0.375, 1.0, 0.25, 1.0, 0.25, 0.5, 0.75, 0.49, 0.9197, 0.4197, 0.99, 0.25, 0.9197, 0.08029, 0.75, 0.01, 0.5803, 0.08029, 0.51, 0.25, 0.5803, 0.4197, 0.25, 0.5, 0.25, 1.0, 0.125, 1.0, 0.125, 0.5, 0.125, 0.5, 0.125, 1.0, 0.0, 1.0, 0.0, 0.5, 0.49, 0.25, 0.4197, 0.4197, 0.25, 0.49, 0.08029, 0.4197, 0.01, 0.25, 0.08029, 0.08029, 0.25, 0.01, 0.4197, 0.08029])
me_cube_006.materials.append(None)
me_cube_006.use_remesh_preserve_volume = False
me_cube_006.use_remesh_preserve_attributes = False
me_cube_006.use_mirror_vertex_groups = False
me_cube_006.update()
me_cube_007 = bpy.data.meshes.new('Cube.007')
me_cube_007.from_pydata([(-0.2737, -0.6221, 5.706), (-0.2737, -0.6221, 4.984), (-0.2997, -0.5126, 5.706), (-0.2997, -0.5126, 4.984), (-0.3624, -0.4673, 5.706), (-0.3624, -0.4673, 4.984), (-0.2997, -0.7315, 4.984), (-0.2997, -0.7315, 5.706), (-0.3624, -0.7769, 4.984), (-0.3624, -0.7769, 5.706), (-0.4251, -0.7315, 4.984), (-0.4251, -0.7315, 5.706), (-0.4511, -0.6221, 4.984), (-0.4511, -0.6221, 5.706), (-0.4251, -0.5126, 4.984), (-0.4251, -0.5126, 5.706)], [], [(3, 2, 0, 1), (5, 4, 2, 3), (1, 0, 7, 6), (6, 7, 9, 8), (8, 9, 11, 10), (10, 11, 13, 12), (5, 3, 1, 6, 8, 10, 12, 14), (12, 13, 15, 14), (14, 15, 4, 5), (0, 2, 4, 15, 13, 11, 9, 7)])
_uv = me_cube_007.uv_layers.new(name='UVMap')
_uv.uv.foreach_set('vector', [1.0, 0.5, 1.0, 1.0, 0.875, 1.0, 0.875, 0.5, 0.875, 0.5, 0.875, 1.0, 0.75, 1.0, 0.75, 0.5, 0.75, 0.5, 0.75, 1.0, 0.625, 1.0, 0.625, 0.5, 0.625, 0.5, 0.625, 1.0, 0.5, 1.0, 0.5, 0.5, 0.5, 0.5, 0.5, 1.0, 0.375, 1.0, 0.375, 0.5, 0.375, 0.5, 0.375, 1.0, 0.25, 1.0, 0.25, 0.5, 0.75, 0.49, 0.9197, 0.4197, 0.99, 0.25, 0.9197, 0.08029, 0.75, 0.01, 0.5803, 0.08029, 0.51, 0.25, 0.5803, 0.4197, 0.25, 0.5, 0.25, 1.0, 0.125, 1.0, 0.125, 0.5, 0.125, 0.5, 0.125, 1.0, 0.0, 1.0, 0.0, 0.5, 0.49, 0.25, 0.4197, 0.4197, 0.25, 0.49, 0.08029, 0.4197, 0.01, 0.25, 0.08029, 0.08029, 0.25, 0.01, 0.4197, 0.08029])
me_cube_007.materials.append(None)
me_cube_007.use_remesh_preserve_volume = False
me_cube_007.use_remesh_preserve_attributes = False
me_cube_007.use_mirror_vertex_groups = False
me_cube_007.update()
me_cube_008 = bpy.data.meshes.new('Cube.008')
me_cube_008.from_pydata([(-0.2737, -0.6221, 5.706), (-0.2737, -0.6221, 4.984), (-0.2997, -0.5126, 5.706), (-0.2997, -0.5126, 4.984), (-0.3624, -0.4673, 5.706), (-0.3624, -0.4673, 4.984), (-0.2997, -0.7315, 4.984), (-0.2997, -0.7315, 5.706), (-0.3624, -0.7769, 4.984), (-0.3624, -0.7769, 5.706), (-0.4251, -0.7315, 4.984), (-0.4251, -0.7315, 5.706), (-0.4511, -0.6221, 4.984), (-0.4511, -0.6221, 5.706), (-0.4251, -0.5126, 4.984), (-0.4251, -0.5126, 5.706)], [], [(3, 2, 0, 1), (5, 4, 2, 3), (1, 0, 7, 6), (6, 7, 9, 8), (8, 9, 11, 10), (10, 11, 13, 12), (5, 3, 1, 6, 8, 10, 12, 14), (12, 13, 15, 14), (14, 15, 4, 5), (0, 2, 4, 15, 13, 11, 9, 7)])
_uv = me_cube_008.uv_layers.new(name='UVMap')
_uv.uv.foreach_set('vector', [1.0, 0.5, 1.0, 1.0, 0.875, 1.0, 0.875, 0.5, 0.875, 0.5, 0.875, 1.0, 0.75, 1.0, 0.75, 0.5, 0.75, 0.5, 0.75, 1.0, 0.625, 1.0, 0.625, 0.5, 0.625, 0.5, 0.625, 1.0, 0.5, 1.0, 0.5, 0.5, 0.5, 0.5, 0.5, 1.0, 0.375, 1.0, 0.375, 0.5, 0.375, 0.5, 0.375, 1.0, 0.25, 1.0, 0.25, 0.5, 0.75, 0.49, 0.9197, 0.4197, 0.99, 0.25, 0.9197, 0.08029, 0.75, 0.01, 0.5803, 0.08029, 0.51, 0.25, 0.5803, 0.4197, 0.25, 0.5, 0.25, 1.0, 0.125, 1.0, 0.125, 0.5, 0.125, 0.5, 0.125, 1.0, 0.0, 1.0, 0.0, 0.5, 0.49, 0.25, 0.4197, 0.4197, 0.25, 0.49, 0.08029, 0.4197, 0.01, 0.25, 0.08029, 0.08029, 0.25, 0.01, 0.4197, 0.08029])
me_cube_008.materials.append(None)
me_cube_008.use_remesh_preserve_volume = False
me_cube_008.use_remesh_preserve_attributes = False
me_cube_008.use_mirror_vertex_groups = False
me_cube_008.update()
me_cube_009 = bpy.data.meshes.new('Cube.009')
me_cube_009.from_pydata([(-0.2737, -0.6221, 5.706), (-0.2737, -0.6221, 4.984), (-0.2997, -0.5126, 5.706), (-0.2997, -0.5126, 4.984), (-0.3624, -0.4673, 5.706), (-0.3624, -0.4673, 4.984), (-0.2997, -0.7315, 4.984), (-0.2997, -0.7315, 5.706), (-0.3624, -0.7769, 4.984), (-0.3624, -0.7769, 5.706), (-0.4251, -0.7315, 4.984), (-0.4251, -0.7315, 5.706), (-0.4511, -0.6221, 4.984), (-0.4511, -0.6221, 5.706), (-0.4251, -0.5126, 4.984), (-0.4251, -0.5126, 5.706)], [], [(3, 2, 0, 1), (5, 4, 2, 3), (1, 0, 7, 6), (6, 7, 9, 8), (8, 9, 11, 10), (10, 11, 13, 12), (5, 3, 1, 6, 8, 10, 12, 14), (12, 13, 15, 14), (14, 15, 4, 5), (0, 2, 4, 15, 13, 11, 9, 7)])
_uv = me_cube_009.uv_layers.new(name='UVMap')
_uv.uv.foreach_set('vector', [1.0, 0.5, 1.0, 1.0, 0.875, 1.0, 0.875, 0.5, 0.875, 0.5, 0.875, 1.0, 0.75, 1.0, 0.75, 0.5, 0.75, 0.5, 0.75, 1.0, 0.625, 1.0, 0.625, 0.5, 0.625, 0.5, 0.625, 1.0, 0.5, 1.0, 0.5, 0.5, 0.5, 0.5, 0.5, 1.0, 0.375, 1.0, 0.375, 0.5, 0.375, 0.5, 0.375, 1.0, 0.25, 1.0, 0.25, 0.5, 0.75, 0.49, 0.9197, 0.4197, 0.99, 0.25, 0.9197, 0.08029, 0.75, 0.01, 0.5803, 0.08029, 0.51, 0.25, 0.5803, 0.4197, 0.25, 0.5, 0.25, 1.0, 0.125, 1.0, 0.125, 0.5, 0.125, 0.5, 0.125, 1.0, 0.0, 1.0, 0.0, 0.5, 0.49, 0.25, 0.4197, 0.4197, 0.25, 0.49, 0.08029, 0.4197, 0.01, 0.25, 0.08029, 0.08029, 0.25, 0.01, 0.4197, 0.08029])
me_cube_009.materials.append(None)
me_cube_009.use_remesh_preserve_volume = False
me_cube_009.use_remesh_preserve_attributes = False
me_cube_009.use_mirror_vertex_groups = False
me_cube_009.update()

# ---- objects
ob_cube = bpy.data.objects.new('Cube', me_cube_004)
ob_cube_001 = bpy.data.objects.new('Cube.001', me_cube_005)
ob_cube_002 = bpy.data.objects.new('Cube.002', me_cube_006)
ob_cube_003 = bpy.data.objects.new('Cube.003', me_cube_007)
ob_cube_004 = bpy.data.objects.new('Cube.004', me_cube_008)
ob_cube_005 = bpy.data.objects.new('Cube.005', me_cube_009)

# ---- transforms, parenting, visibility, modifiers, constraints
ob_cube.location = (5.006, 0.0, 0.0)
ob_cube.scale = (1.745, 1.0, 0.1413)
ob_cube.lineart.crease_threshold = 0.0
ob_cube_001.location = (5.445, 0.0, 0.2485)
ob_cube_001.scale = (1.745, 1.0, 0.1413)
ob_cube_001.lineart.crease_threshold = 0.0
ob_cube_002.location = (5.006, 0.0, -0.435)
ob_cube_002.scale = (1.745, 1.0, 0.1413)
ob_cube_002.lineart.crease_threshold = 0.0
ob_cube_003.location = (6.854, 0.0, 0.2316)
ob_cube_003.scale = (1.745, 1.0, 0.1413)
ob_cube_003.lineart.crease_threshold = 0.0
ob_cube_004.location = (5.912, 0.0, 0.1136)
ob_cube_004.scale = (1.745, 1.0, 0.1413)
ob_cube_004.lineart.crease_threshold = 0.0
ob_cube_005.location = (6.375, 0.0, 0.005009)
ob_cube_005.scale = (1.745, 1.0, 0.1413)
ob_cube_005.lineart.crease_threshold = 0.0

# ---- collection membership
col_collection.objects.link(ob_cube)
col_collection.objects.link(ob_cube_001)
col_collection.objects.link(ob_cube_002)
col_collection.objects.link(ob_cube_003)
col_collection.objects.link(ob_cube_004)
col_collection.objects.link(ob_cube_005)

# ---- scene / render settings (as saved in the file)
scene.frame_start = 1; scene.frame_end = 60; scene.frame_set(44)
scene.render.engine = 'BLENDER_EEVEE_NEXT'
scene.cycles.use_denoising = False
scene.cycles.samples = 128
scene.cycles.sampling_pattern = 'TABULATED_SOBOL'
scene.cycles.use_adaptive_sampling = False
scene.cycles.use_light_tree = False
scene.view_settings.view_transform = 'Filmic'
bpy.context.view_layer.update()

# ---- added for rendering (the .blend has no active camera and no usable light): camera, sun
cam_auto = bpy.data.cameras.new('AutoCamera')
cam_auto.lens = 50.0
cam_auto.sensor_width = 36.0
cam_auto.clip_end = 1000.0
ob_auto_camera = bpy.data.objects.new('AutoCamera', cam_auto)
scene.collection.objects.link(ob_auto_camera)
ob_auto_camera.location = (8.98306, -5.05564, 4.25354)
ob_auto_camera.rotation_euler = (1.09748, -7.21219e-08, 0.694738)
scene.camera = ob_auto_camera
light_auto_sun = bpy.data.lights.new('AutoSun', 'SUN')
light_auto_sun.energy = 3.0
light_auto_sun.angle = 0.0523599
ob_auto_sun = bpy.data.objects.new('AutoSun', light_auto_sun)
scene.collection.objects.link(ob_auto_sun)
ob_auto_sun.rotation_euler = (0.872665, 0.174533, 0.523599)
bpy.context.view_layer.update()
